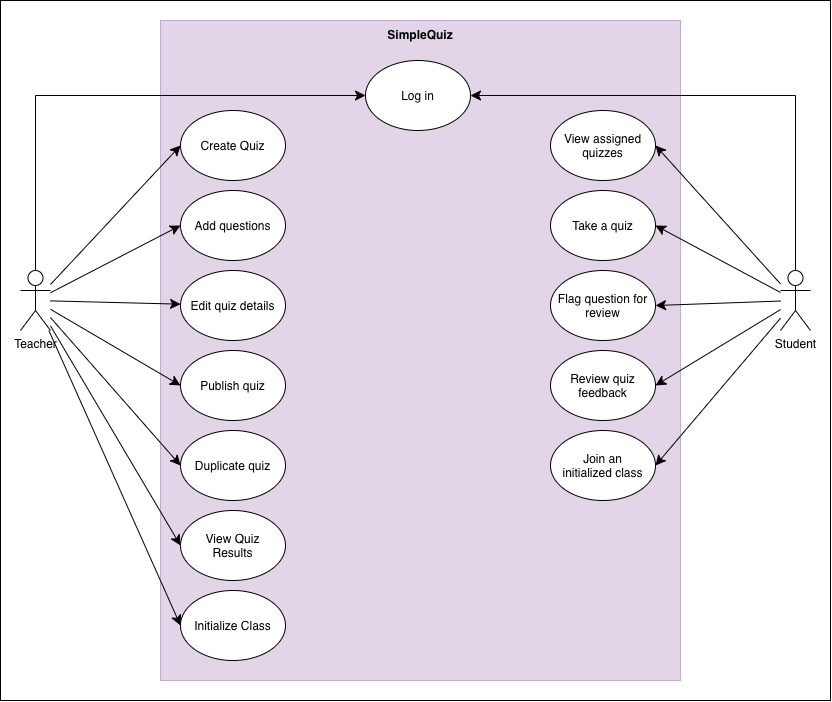

The diagram above was exported from draw.io. Its source (the exported page's mxGraphModel, read from the mxfile embedded in the PNG):
<mxGraphModel dx="1588" dy="998" grid="1" gridSize="10" guides="1" tooltips="1" connect="1" arrows="1" fold="1" page="1" pageScale="1" pageWidth="850" pageHeight="1100" math="0" shadow="0">
  <root>
    <mxCell id="0" />
    <mxCell id="1" parent="0" />
    <mxCell id="sAt_EK12Joms8REU_syK-73" parent="1" style="rounded=0;whiteSpace=wrap;html=1;" value="" vertex="1">
      <mxGeometry height="700" width="830" x="20" y="70" as="geometry" />
    </mxCell>
    <mxCell id="sAt_EK12Joms8REU_syK-3" parent="1" style="rounded=0;whiteSpace=wrap;html=1;fillColor=#e1d5e7;strokeColor=#C3ABD0;" value="" vertex="1">
      <mxGeometry height="660" width="520" x="180" y="90" as="geometry" />
    </mxCell>
    <mxCell id="6ItP46hqyqpNY1e3u1DO-2" parent="1" style="ellipse;whiteSpace=wrap;html=1;shapeInside=1;" value="View Quiz Results" vertex="1">
      <mxGeometry height="70" width="105" x="200" y="580" as="geometry" />
    </mxCell>
    <mxCell id="6ItP46hqyqpNY1e3u1DO-3" parent="1" style="ellipse;whiteSpace=wrap;html=1;shapeInside=1;" value="Add questions" vertex="1">
      <mxGeometry height="70" width="105" x="200" y="260" as="geometry" />
    </mxCell>
    <mxCell id="6ItP46hqyqpNY1e3u1DO-4" parent="1" style="ellipse;whiteSpace=wrap;html=1;shapeInside=1;" value="Publish quiz" vertex="1">
      <mxGeometry height="70" width="105" x="200" y="420" as="geometry" />
    </mxCell>
    <mxCell id="sAt_EK12Joms8REU_syK-6" edge="1" parent="1" source="6ItP46hqyqpNY1e3u1DO-5" style="edgeStyle=orthogonalEdgeStyle;rounded=0;orthogonalLoop=1;jettySize=auto;html=1;entryX=0;entryY=0.5;entryDx=0;entryDy=0;fontSize=12;startSize=8;endSize=8;" target="6ItP46hqyqpNY1e3u1DO-1">
      <mxGeometry relative="1" as="geometry">
        <Array as="points">
          <mxPoint x="55" y="165" />
        </Array>
      </mxGeometry>
    </mxCell>
    <mxCell id="sAt_EK12Joms8REU_syK-15" edge="1" parent="1" source="6ItP46hqyqpNY1e3u1DO-5" style="edgeStyle=none;curved=1;rounded=0;orthogonalLoop=1;jettySize=auto;html=1;entryX=0;entryY=0.5;entryDx=0;entryDy=0;fontSize=12;startSize=8;endSize=8;" target="6ItP46hqyqpNY1e3u1DO-22">
      <mxGeometry relative="1" as="geometry" />
    </mxCell>
    <mxCell id="sAt_EK12Joms8REU_syK-16" edge="1" parent="1" source="6ItP46hqyqpNY1e3u1DO-5" style="edgeStyle=none;curved=1;rounded=0;orthogonalLoop=1;jettySize=auto;html=1;fontSize=12;startSize=8;endSize=8;" target="6ItP46hqyqpNY1e3u1DO-23" value="">
      <mxGeometry relative="1" as="geometry" />
    </mxCell>
    <mxCell id="sAt_EK12Joms8REU_syK-17" edge="1" parent="1" source="6ItP46hqyqpNY1e3u1DO-5" style="edgeStyle=none;curved=1;rounded=0;orthogonalLoop=1;jettySize=auto;html=1;entryX=0;entryY=0.5;entryDx=0;entryDy=0;fontSize=12;startSize=8;endSize=8;" target="6ItP46hqyqpNY1e3u1DO-3">
      <mxGeometry relative="1" as="geometry" />
    </mxCell>
    <mxCell id="sAt_EK12Joms8REU_syK-18" edge="1" parent="1" source="6ItP46hqyqpNY1e3u1DO-5" style="edgeStyle=none;curved=1;rounded=0;orthogonalLoop=1;jettySize=auto;html=1;entryX=0;entryY=0.5;entryDx=0;entryDy=0;fontSize=12;startSize=8;endSize=8;" target="6ItP46hqyqpNY1e3u1DO-4">
      <mxGeometry relative="1" as="geometry" />
    </mxCell>
    <mxCell id="sAt_EK12Joms8REU_syK-19" edge="1" parent="1" source="6ItP46hqyqpNY1e3u1DO-5" style="edgeStyle=none;curved=1;rounded=0;orthogonalLoop=1;jettySize=auto;html=1;entryX=0;entryY=0.5;entryDx=0;entryDy=0;fontSize=12;startSize=8;endSize=8;" target="6ItP46hqyqpNY1e3u1DO-20">
      <mxGeometry relative="1" as="geometry" />
    </mxCell>
    <mxCell id="sAt_EK12Joms8REU_syK-20" edge="1" parent="1" source="6ItP46hqyqpNY1e3u1DO-5" style="edgeStyle=none;curved=1;rounded=0;orthogonalLoop=1;jettySize=auto;html=1;entryX=0;entryY=0.5;entryDx=0;entryDy=0;fontSize=12;startSize=8;endSize=8;" target="6ItP46hqyqpNY1e3u1DO-2">
      <mxGeometry relative="1" as="geometry" />
    </mxCell>
    <mxCell id="sAt_EK12Joms8REU_syK-56" edge="1" parent="1" source="6ItP46hqyqpNY1e3u1DO-5" style="edgeStyle=none;curved=1;rounded=0;orthogonalLoop=1;jettySize=auto;html=1;entryX=0;entryY=0.5;entryDx=0;entryDy=0;fontSize=12;startSize=8;endSize=8;" target="sAt_EK12Joms8REU_syK-43">
      <mxGeometry relative="1" as="geometry" />
    </mxCell>
    <mxCell id="6ItP46hqyqpNY1e3u1DO-5" parent="1" style="shape=umlActor;verticalLabelPosition=bottom;verticalAlign=top;html=1;outlineConnect=0;" value="Teacher" vertex="1">
      <mxGeometry height="60" width="30" x="40" y="340" as="geometry" />
    </mxCell>
    <mxCell id="6ItP46hqyqpNY1e3u1DO-7" parent="1" style="text;html=1;whiteSpace=wrap;strokeColor=none;fillColor=none;align=center;verticalAlign=middle;rounded=0;fontStyle=1" value="SimpleQuiz" vertex="1">
      <mxGeometry height="30" width="250" x="315" y="90" as="geometry" />
    </mxCell>
    <mxCell id="sAt_EK12Joms8REU_syK-14" edge="1" parent="1" source="6ItP46hqyqpNY1e3u1DO-14" style="edgeStyle=orthogonalEdgeStyle;rounded=0;orthogonalLoop=1;jettySize=auto;html=1;entryX=1;entryY=0.5;entryDx=0;entryDy=0;fontSize=12;startSize=8;endSize=8;" target="6ItP46hqyqpNY1e3u1DO-1">
      <mxGeometry relative="1" as="geometry">
        <Array as="points">
          <mxPoint x="815" y="165" />
        </Array>
      </mxGeometry>
    </mxCell>
    <mxCell id="sAt_EK12Joms8REU_syK-21" edge="1" parent="1" source="6ItP46hqyqpNY1e3u1DO-14" style="edgeStyle=none;curved=1;rounded=0;orthogonalLoop=1;jettySize=auto;html=1;entryX=1;entryY=0.5;entryDx=0;entryDy=0;fontSize=12;startSize=8;endSize=8;" target="sAt_EK12Joms8REU_syK-8">
      <mxGeometry relative="1" as="geometry" />
    </mxCell>
    <mxCell id="sAt_EK12Joms8REU_syK-22" edge="1" parent="1" source="6ItP46hqyqpNY1e3u1DO-14" style="edgeStyle=none;curved=1;rounded=0;orthogonalLoop=1;jettySize=auto;html=1;entryX=1;entryY=0.5;entryDx=0;entryDy=0;fontSize=12;startSize=8;endSize=8;" target="sAt_EK12Joms8REU_syK-9">
      <mxGeometry relative="1" as="geometry" />
    </mxCell>
    <mxCell id="sAt_EK12Joms8REU_syK-23" edge="1" parent="1" source="6ItP46hqyqpNY1e3u1DO-14" style="edgeStyle=none;curved=1;rounded=0;orthogonalLoop=1;jettySize=auto;html=1;entryX=1;entryY=0.5;entryDx=0;entryDy=0;fontSize=12;startSize=8;endSize=8;" target="sAt_EK12Joms8REU_syK-10">
      <mxGeometry relative="1" as="geometry" />
    </mxCell>
    <mxCell id="sAt_EK12Joms8REU_syK-24" edge="1" parent="1" source="6ItP46hqyqpNY1e3u1DO-14" style="edgeStyle=none;curved=1;rounded=0;orthogonalLoop=1;jettySize=auto;html=1;entryX=1;entryY=0.5;entryDx=0;entryDy=0;fontSize=12;startSize=8;endSize=8;" target="sAt_EK12Joms8REU_syK-12">
      <mxGeometry relative="1" as="geometry" />
    </mxCell>
    <mxCell id="sAt_EK12Joms8REU_syK-74" edge="1" parent="1" source="6ItP46hqyqpNY1e3u1DO-14" style="edgeStyle=none;curved=1;rounded=0;orthogonalLoop=1;jettySize=auto;html=1;entryX=1;entryY=0.5;entryDx=0;entryDy=0;fontSize=12;startSize=8;endSize=8;" target="sAt_EK12Joms8REU_syK-70">
      <mxGeometry relative="1" as="geometry" />
    </mxCell>
    <mxCell id="6ItP46hqyqpNY1e3u1DO-14" parent="1" style="shape=umlActor;verticalLabelPosition=bottom;verticalAlign=top;html=1;outlineConnect=0;" value="Student" vertex="1">
      <mxGeometry height="60" width="30" x="800" y="340" as="geometry" />
    </mxCell>
    <mxCell id="6ItP46hqyqpNY1e3u1DO-20" parent="1" style="ellipse;whiteSpace=wrap;html=1;shapeInside=1;" value="Duplicate quiz" vertex="1">
      <mxGeometry height="70" width="105" x="200" y="500" as="geometry" />
    </mxCell>
    <mxCell id="6ItP46hqyqpNY1e3u1DO-22" parent="1" style="ellipse;whiteSpace=wrap;html=1;shapeInside=1;" value="Create Quiz" vertex="1">
      <mxGeometry height="70" width="105" x="200" y="180" as="geometry" />
    </mxCell>
    <mxCell id="6ItP46hqyqpNY1e3u1DO-23" parent="1" style="ellipse;whiteSpace=wrap;html=1;shapeInside=1;" value="Edit quiz details" vertex="1">
      <mxGeometry height="70" width="105" x="200" y="340" as="geometry" />
    </mxCell>
    <mxCell id="6ItP46hqyqpNY1e3u1DO-1" parent="1" style="ellipse;whiteSpace=wrap;html=1;shapeInside=1;" value="Log in" vertex="1">
      <mxGeometry height="70" width="105" x="385" y="130" as="geometry" />
    </mxCell>
    <mxCell id="sAt_EK12Joms8REU_syK-8" parent="1" style="ellipse;whiteSpace=wrap;html=1;shapeInside=1;" value="View assigned quizzes" vertex="1">
      <mxGeometry height="70" width="105" x="570" y="180" as="geometry" />
    </mxCell>
    <mxCell id="sAt_EK12Joms8REU_syK-9" parent="1" style="ellipse;whiteSpace=wrap;html=1;shapeInside=1;" value="Take a quiz" vertex="1">
      <mxGeometry height="70" width="105" x="570" y="260" as="geometry" />
    </mxCell>
    <mxCell id="sAt_EK12Joms8REU_syK-10" parent="1" style="ellipse;whiteSpace=wrap;html=1;shapeInside=1;" value="Flag question for review" vertex="1">
      <mxGeometry height="70" width="105" x="570" y="340" as="geometry" />
    </mxCell>
    <mxCell id="sAt_EK12Joms8REU_syK-12" parent="1" style="ellipse;whiteSpace=wrap;html=1;shapeInside=1;" value="Review quiz feedback" vertex="1">
      <mxGeometry height="70" width="105" x="570" y="420" as="geometry" />
    </mxCell>
    <mxCell id="sAt_EK12Joms8REU_syK-43" parent="1" style="ellipse;whiteSpace=wrap;html=1;shapeInside=1;" value="Initialize Class" vertex="1">
      <mxGeometry height="70" width="105" x="200" y="660" as="geometry" />
    </mxCell>
    <mxCell id="sAt_EK12Joms8REU_syK-70" parent="1" style="ellipse;whiteSpace=wrap;html=1;shapeInside=1;" value="Join an initialized class" vertex="1">
      <mxGeometry height="70" width="105" x="570" y="500" as="geometry" />
    </mxCell>
  </root>
</mxGraphModel>